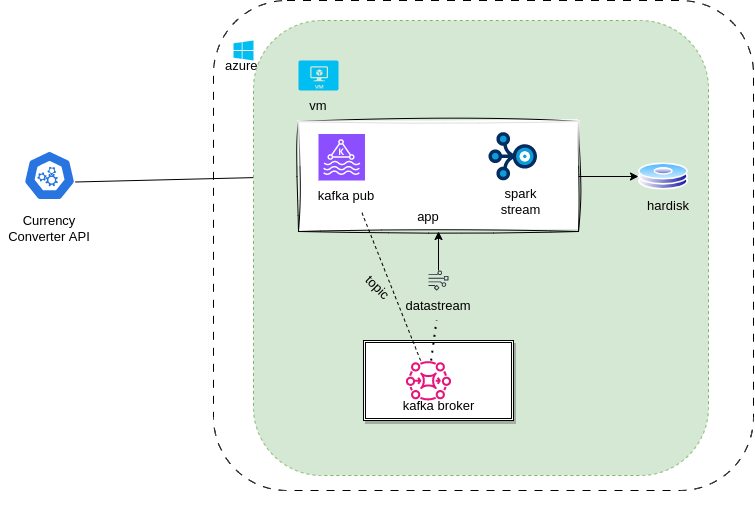

The diagram above was exported from draw.io. Its source (the exported page's mxGraphModel, read from the mxfile embedded in the PNG):
<mxGraphModel dx="2284" dy="662" grid="1" gridSize="10" guides="1" tooltips="1" connect="1" arrows="1" fold="1" page="1" pageScale="1" pageWidth="850" pageHeight="1100" math="0" shadow="0">
  <root>
    <mxCell id="0" />
    <mxCell id="1" parent="0" />
    <mxCell id="g3M0pFn1dvBJc2F9Y9s2-58" value="" style="rounded=1;whiteSpace=wrap;html=1;glass=0;dashed=1;dashPattern=8 8;" vertex="1" parent="1">
      <mxGeometry x="190" y="30" width="540" height="490" as="geometry" />
    </mxCell>
    <mxCell id="g3M0pFn1dvBJc2F9Y9s2-2" value="" style="aspect=fixed;sketch=0;html=1;dashed=0;whitespace=wrap;fillColor=#2875E2;strokeColor=#ffffff;points=[[0.005,0.63,0],[0.1,0.2,0],[0.9,0.2,0],[0.5,0,0],[0.995,0.63,0],[0.72,0.99,0],[0.5,1,0],[0.28,0.99,0]];shape=mxgraph.kubernetes.icon2;prIcon=api" vertex="1" parent="1">
      <mxGeometry y="180" width="52.08" height="50" as="geometry" />
    </mxCell>
    <mxCell id="g3M0pFn1dvBJc2F9Y9s2-12" value="" style="verticalLabelPosition=bottom;html=1;verticalAlign=top;align=center;strokeColor=none;fillColor=#00BEF2;shape=mxgraph.azure.azure_instance;" vertex="1" parent="1">
      <mxGeometry x="210" y="70" width="20" height="20" as="geometry" />
    </mxCell>
    <mxCell id="g3M0pFn1dvBJc2F9Y9s2-13" value="azure&amp;nbsp;" style="text;html=1;strokeColor=none;fillColor=none;align=center;verticalAlign=middle;whiteSpace=wrap;rounded=0;" vertex="1" parent="1">
      <mxGeometry x="190" y="80" width="60" height="30" as="geometry" />
    </mxCell>
    <mxCell id="g3M0pFn1dvBJc2F9Y9s2-24" value="" style="endArrow=classic;html=1;rounded=0;exitX=0.995;exitY=0.63;exitDx=0;exitDy=0;exitPerimeter=0;entryX=0;entryY=0.5;entryDx=0;entryDy=0;" edge="1" parent="1" source="g3M0pFn1dvBJc2F9Y9s2-2" target="g3M0pFn1dvBJc2F9Y9s2-15">
      <mxGeometry width="50" height="50" relative="1" as="geometry">
        <mxPoint x="400" y="400" as="sourcePoint" />
        <mxPoint x="450" y="350" as="targetPoint" />
      </mxGeometry>
    </mxCell>
    <mxCell id="g3M0pFn1dvBJc2F9Y9s2-25" value="Currency Converter API" style="text;html=1;strokeColor=none;fillColor=none;align=center;verticalAlign=middle;whiteSpace=wrap;rounded=0;" vertex="1" parent="1">
      <mxGeometry x="-23.96" y="238" width="100" height="40" as="geometry" />
    </mxCell>
    <mxCell id="g3M0pFn1dvBJc2F9Y9s2-46" value="" style="group;movable=1;resizable=1;rotatable=1;deletable=1;editable=1;locked=0;connectable=1;rounded=1;" vertex="1" connectable="0" parent="1">
      <mxGeometry x="240" y="90" width="470" height="445.01" as="geometry" />
    </mxCell>
    <mxCell id="g3M0pFn1dvBJc2F9Y9s2-52" value="" style="whiteSpace=wrap;html=1;aspect=fixed;rounded=1;fillColor=#d5e8d4;strokeColor=#82b366;dashed=1;" vertex="1" parent="g3M0pFn1dvBJc2F9Y9s2-46">
      <mxGeometry x="-9.999999999999998" y="-40" width="455.01" height="455.01" as="geometry" />
    </mxCell>
    <mxCell id="g3M0pFn1dvBJc2F9Y9s2-10" value="" style="shape=ext;double=1;rounded=0;whiteSpace=wrap;html=1;movable=1;resizable=1;rotatable=1;deletable=1;editable=1;locked=0;connectable=1;shadow=1;" vertex="1" parent="g3M0pFn1dvBJc2F9Y9s2-46">
      <mxGeometry x="99.98980515339463" y="280" width="150" height="80" as="geometry" />
    </mxCell>
    <mxCell id="g3M0pFn1dvBJc2F9Y9s2-11" value="" style="sketch=0;outlineConnect=0;fontColor=#232F3E;gradientColor=none;fillColor=#E7157B;strokeColor=none;dashed=0;verticalLabelPosition=bottom;verticalAlign=top;align=center;html=1;fontSize=12;fontStyle=0;aspect=fixed;pointerEvents=1;shape=mxgraph.aws4.mq_broker;movable=0;resizable=0;rotatable=0;deletable=0;editable=0;locked=1;connectable=0;" vertex="1" parent="g3M0pFn1dvBJc2F9Y9s2-46">
      <mxGeometry x="142.37980515339467" y="300" width="45.21" height="40" as="geometry" />
    </mxCell>
    <mxCell id="g3M0pFn1dvBJc2F9Y9s2-15" value="" style="rounded=0;whiteSpace=wrap;html=1;movable=1;resizable=1;rotatable=1;deletable=1;editable=1;locked=0;connectable=1;glass=1;sketch=1;curveFitting=1;jiggle=2;" vertex="1" parent="g3M0pFn1dvBJc2F9Y9s2-46">
      <mxGeometry x="34.98980515339463" y="61" width="280" height="110" as="geometry" />
    </mxCell>
    <mxCell id="g3M0pFn1dvBJc2F9Y9s2-16" value="" style="sketch=0;points=[[0,0,0],[0.25,0,0],[0.5,0,0],[0.75,0,0],[1,0,0],[0,1,0],[0.25,1,0],[0.5,1,0],[0.75,1,0],[1,1,0],[0,0.25,0],[0,0.5,0],[0,0.75,0],[1,0.25,0],[1,0.5,0],[1,0.75,0]];outlineConnect=0;fontColor=#232F3E;fillColor=#8C4FFF;strokeColor=#ffffff;dashed=0;verticalLabelPosition=bottom;verticalAlign=top;align=center;html=1;fontSize=12;fontStyle=0;aspect=fixed;shape=mxgraph.aws4.resourceIcon;resIcon=mxgraph.aws4.managed_streaming_for_kafka;movable=1;resizable=1;rotatable=1;deletable=1;editable=1;locked=0;connectable=1;" vertex="1" parent="g3M0pFn1dvBJc2F9Y9s2-46">
      <mxGeometry x="54.99" y="73.5" width="46.5" height="46.5" as="geometry" />
    </mxCell>
    <mxCell id="g3M0pFn1dvBJc2F9Y9s2-38" value="" style="edgeStyle=orthogonalEdgeStyle;rounded=0;orthogonalLoop=1;jettySize=auto;html=1;movable=0;resizable=0;rotatable=0;deletable=0;editable=0;locked=1;connectable=0;" edge="1" parent="g3M0pFn1dvBJc2F9Y9s2-46" source="g3M0pFn1dvBJc2F9Y9s2-18" target="g3M0pFn1dvBJc2F9Y9s2-15">
      <mxGeometry relative="1" as="geometry" />
    </mxCell>
    <mxCell id="g3M0pFn1dvBJc2F9Y9s2-18" value="" style="sketch=0;outlineConnect=0;fontColor=#232F3E;gradientColor=none;fillColor=#232F3D;strokeColor=none;dashed=0;verticalLabelPosition=bottom;verticalAlign=top;align=center;html=1;fontSize=12;fontStyle=0;aspect=fixed;pointerEvents=1;shape=mxgraph.aws4.data_stream;movable=0;resizable=0;rotatable=0;deletable=0;editable=0;locked=1;connectable=0;" vertex="1" parent="g3M0pFn1dvBJc2F9Y9s2-46">
      <mxGeometry x="164.98980515339463" y="210" width="20" height="20" as="geometry" />
    </mxCell>
    <mxCell id="g3M0pFn1dvBJc2F9Y9s2-19" value="" style="verticalLabelPosition=bottom;aspect=fixed;html=1;shape=mxgraph.salesforce.stream;movable=1;resizable=1;rotatable=1;deletable=1;editable=1;locked=0;connectable=1;" vertex="1" parent="g3M0pFn1dvBJc2F9Y9s2-46">
      <mxGeometry x="224.99" y="71.5" width="48.5" height="48.5" as="geometry" />
    </mxCell>
    <mxCell id="g3M0pFn1dvBJc2F9Y9s2-20" value="kafka broker&lt;br&gt;" style="text;html=1;strokeColor=none;fillColor=none;align=center;verticalAlign=middle;whiteSpace=wrap;rounded=0;movable=0;resizable=0;rotatable=0;deletable=0;editable=0;locked=1;connectable=0;" vertex="1" parent="g3M0pFn1dvBJc2F9Y9s2-46">
      <mxGeometry x="112.55980515339462" y="330" width="124.85" height="30" as="geometry" />
    </mxCell>
    <mxCell id="g3M0pFn1dvBJc2F9Y9s2-21" value="kafka pub" style="text;html=1;strokeColor=none;fillColor=none;align=center;verticalAlign=middle;whiteSpace=wrap;rounded=0;movable=1;resizable=1;rotatable=1;deletable=1;editable=1;locked=0;connectable=1;" vertex="1" parent="g3M0pFn1dvBJc2F9Y9s2-46">
      <mxGeometry x="52.55980515339463" y="120" width="60" height="30" as="geometry" />
    </mxCell>
    <mxCell id="g3M0pFn1dvBJc2F9Y9s2-22" value="datastream" style="text;html=1;strokeColor=none;fillColor=none;align=center;verticalAlign=middle;whiteSpace=wrap;rounded=0;movable=0;resizable=0;rotatable=0;deletable=0;editable=0;locked=1;connectable=0;" vertex="1" parent="g3M0pFn1dvBJc2F9Y9s2-46">
      <mxGeometry x="144.98980515339463" y="230" width="60" height="30" as="geometry" />
    </mxCell>
    <mxCell id="g3M0pFn1dvBJc2F9Y9s2-23" value="spark stream" style="text;html=1;strokeColor=none;fillColor=none;align=center;verticalAlign=middle;whiteSpace=wrap;rounded=0;movable=1;resizable=1;rotatable=1;deletable=1;editable=1;locked=0;connectable=1;" vertex="1" parent="g3M0pFn1dvBJc2F9Y9s2-46">
      <mxGeometry x="224.99" y="132.5" width="65.01" height="17.5" as="geometry" />
    </mxCell>
    <mxCell id="g3M0pFn1dvBJc2F9Y9s2-26" value="" style="endArrow=none;dashed=1;html=1;rounded=0;entryX=0.75;entryY=1;entryDx=0;entryDy=0;movable=0;resizable=0;rotatable=0;deletable=0;editable=0;locked=1;connectable=0;" edge="1" parent="g3M0pFn1dvBJc2F9Y9s2-46" source="g3M0pFn1dvBJc2F9Y9s2-11" target="g3M0pFn1dvBJc2F9Y9s2-21">
      <mxGeometry width="50" height="50" relative="1" as="geometry">
        <mxPoint x="155.3238421049526" y="241.66666666666669" as="sourcePoint" />
        <mxPoint x="205.43160304807637" y="200" as="targetPoint" />
      </mxGeometry>
    </mxCell>
    <mxCell id="g3M0pFn1dvBJc2F9Y9s2-27" value="" style="endArrow=none;dashed=1;html=1;dashPattern=1 3;strokeWidth=2;rounded=0;movable=0;resizable=0;rotatable=0;deletable=0;editable=0;locked=1;connectable=0;" edge="1" parent="g3M0pFn1dvBJc2F9Y9s2-46" source="g3M0pFn1dvBJc2F9Y9s2-11" target="g3M0pFn1dvBJc2F9Y9s2-22">
      <mxGeometry width="50" height="50" relative="1" as="geometry">
        <mxPoint x="155.3238421049526" y="241.66666666666669" as="sourcePoint" />
        <mxPoint x="205.43160304807637" y="200" as="targetPoint" />
      </mxGeometry>
    </mxCell>
    <mxCell id="g3M0pFn1dvBJc2F9Y9s2-28" value="topic" style="text;html=1;strokeColor=none;fillColor=none;align=center;verticalAlign=middle;whiteSpace=wrap;rounded=0;rotation=45;" vertex="1" parent="g3M0pFn1dvBJc2F9Y9s2-46">
      <mxGeometry x="90.00450332609964" y="210.00333333333333" width="50.10776094312377" height="33.333333333333336" as="geometry" />
    </mxCell>
    <mxCell id="g3M0pFn1dvBJc2F9Y9s2-39" value="" style="verticalLabelPosition=bottom;html=1;verticalAlign=top;align=center;strokeColor=none;fillColor=#00BEF2;shape=mxgraph.azure.virtual_machine;movable=0;resizable=0;rotatable=0;deletable=0;editable=0;locked=1;connectable=0;" vertex="1" parent="g3M0pFn1dvBJc2F9Y9s2-46">
      <mxGeometry x="34.98980515339463" width="40" height="30" as="geometry" />
    </mxCell>
    <mxCell id="g3M0pFn1dvBJc2F9Y9s2-40" value="" style="image;aspect=fixed;perimeter=ellipsePerimeter;html=1;align=center;shadow=0;dashed=0;spacingTop=3;image=img/lib/active_directory/hard_disk.svg;movable=0;resizable=0;rotatable=0;deletable=0;editable=0;locked=1;connectable=0;" vertex="1" parent="g3M0pFn1dvBJc2F9Y9s2-46">
      <mxGeometry x="374.9898051533946" y="102.5" width="50" height="27" as="geometry" />
    </mxCell>
    <mxCell id="g3M0pFn1dvBJc2F9Y9s2-43" style="edgeStyle=orthogonalEdgeStyle;rounded=0;orthogonalLoop=1;jettySize=auto;html=1;exitX=1;exitY=0.5;exitDx=0;exitDy=0;movable=0;resizable=0;rotatable=0;deletable=0;editable=0;locked=1;connectable=0;" edge="1" parent="g3M0pFn1dvBJc2F9Y9s2-46" source="g3M0pFn1dvBJc2F9Y9s2-15" target="g3M0pFn1dvBJc2F9Y9s2-40">
      <mxGeometry relative="1" as="geometry" />
    </mxCell>
    <mxCell id="g3M0pFn1dvBJc2F9Y9s2-44" value="hardisk" style="text;html=1;strokeColor=none;fillColor=none;align=center;verticalAlign=middle;whiteSpace=wrap;rounded=0;movable=0;resizable=0;rotatable=0;deletable=0;editable=0;locked=1;connectable=0;" vertex="1" parent="g3M0pFn1dvBJc2F9Y9s2-46">
      <mxGeometry x="374.9898051533946" y="129.5" width="60" height="30.5" as="geometry" />
    </mxCell>
    <mxCell id="g3M0pFn1dvBJc2F9Y9s2-56" value="app" style="text;html=1;strokeColor=none;fillColor=none;align=center;verticalAlign=middle;whiteSpace=wrap;rounded=0;" vertex="1" parent="g3M0pFn1dvBJc2F9Y9s2-46">
      <mxGeometry x="134.98000000000002" y="141" width="60" height="30" as="geometry" />
    </mxCell>
    <mxCell id="g3M0pFn1dvBJc2F9Y9s2-61" value="vm&lt;br&gt;" style="text;html=1;strokeColor=none;fillColor=none;align=center;verticalAlign=middle;whiteSpace=wrap;rounded=0;" vertex="1" parent="g3M0pFn1dvBJc2F9Y9s2-46">
      <mxGeometry x="24.990000000000002" y="30" width="60" height="30" as="geometry" />
    </mxCell>
  </root>
</mxGraphModel>